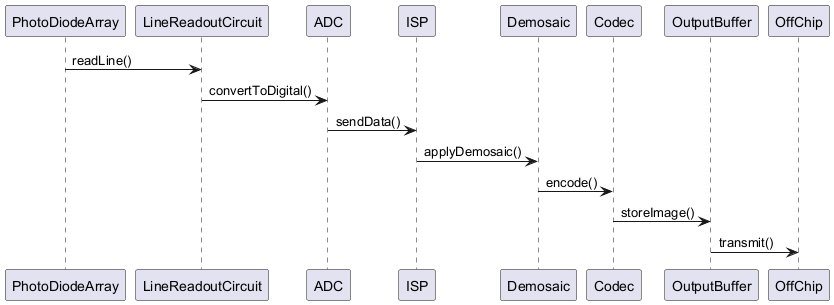

The diagram above was rendered by PlantUML. Its source (embedded in the PNG):
@startuml
participant "PhotoDiodeArray" as PDA
participant "LineReadoutCircuit" as LRC
participant "ADC" as ADC
participant "ISP" as ISP
participant "Demosaic" as DM
participant "Codec" as CD
participant "OutputBuffer" as OB
participant "OffChip" as XMT

PDA -> LRC : readLine()
LRC -> ADC : convertToDigital()
ADC -> ISP : sendData()
ISP -> DM : applyDemosaic()
DM -> CD : encode()
CD -> OB : storeImage()
OB -> XMT : transmit()
@enduml